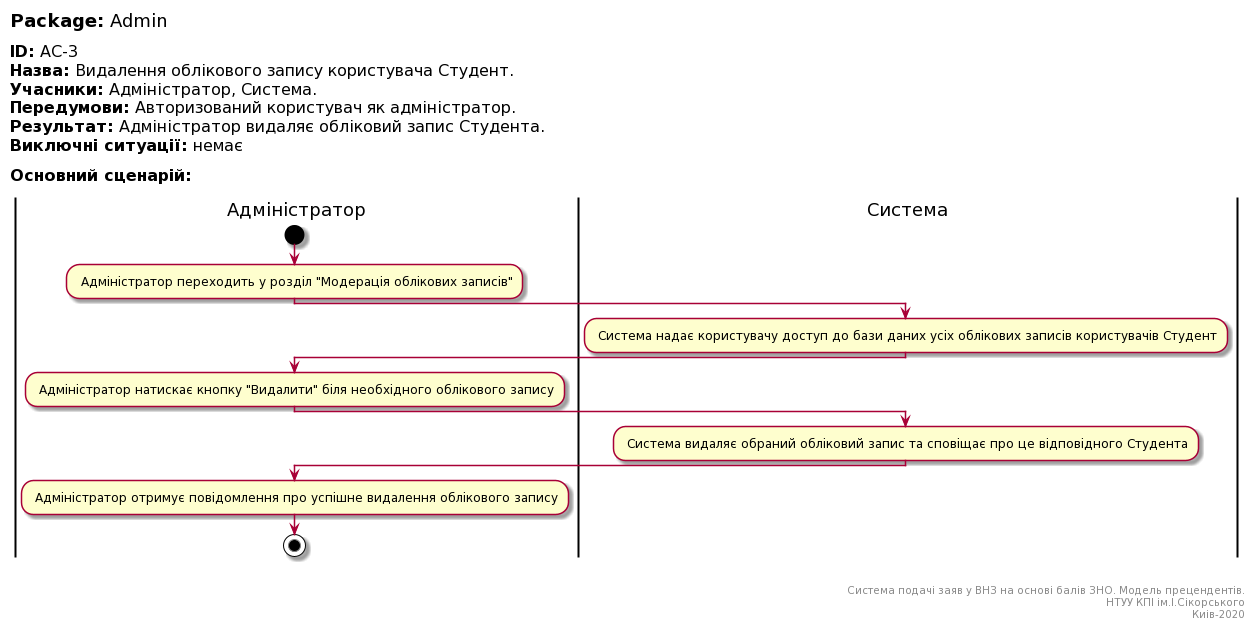

The diagram above was rendered by PlantUML. Its source (embedded in the PNG):
@startuml
left header
<font color=000 size=18><b>Package:</b> Admin

<font color=000 size=16><b>ID:</b> AC-3
<font color=000 size=16><b>Назва:</b> Видалення облікового запису користувача Студент.
<font color=000 size=16><b>Учасники:</b> Адміністратор, Система.
<font color=000 size=16><b>Передумови:</b> Авторизований користувач як адміністратор.
<font color=000 size=16><b>Результат:</b> Адміністратор видаляє обліковий запис Студента.
<font color=000 size=16><b>Виключні ситуації:</b> немає

<font color=000 size=16><b>Основний сценарій:</b>

end header

|Адміністратор|
start
: Адміністратор переходить у розділ "Модерація облікових записів";

|Система|
: Система надає користувачу доступ до бази даних усіх облікових записів користувачів Студент;

|Адміністратор|
: Адміністратор натискає кнопку "Видалити" біля необхідного облікового запису;

|Система|
: Система видаляє обраний обліковий запис та сповіщає про це відповідного Студента;

|Адміністратор|
: Адміністратор отримує повідомлення про успішне видалення облікового запису;


stop;

right footer


Система подачі заяв у ВНЗ на основі балів ЗНО. Модель прецендентів.
НТУУ КПІ ім.І.Сікорського
Киів-2020
end footer
@enduml